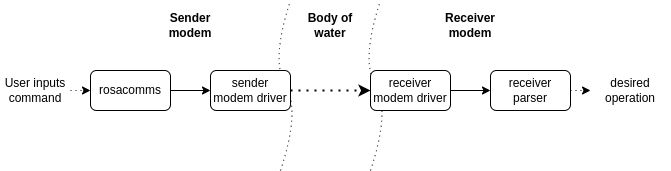

The diagram above was exported from draw.io. Its source (the exported page's mxGraphModel, read from the mxfile embedded in the PNG):
<mxGraphModel dx="1355" dy="878" grid="1" gridSize="10" guides="1" tooltips="1" connect="1" arrows="1" fold="1" page="1" pageScale="1" pageWidth="827" pageHeight="1169" math="0" shadow="0">
  <root>
    <mxCell id="0" />
    <mxCell id="1" parent="0" />
    <mxCell id="WG8UEAF9HQemWvoFFN1P-14" value="" style="curved=1;endArrow=none;html=1;rounded=0;dashed=1;dashPattern=1 4;" parent="1" edge="1">
      <mxGeometry width="50" height="50" relative="1" as="geometry">
        <mxPoint x="480" y="340" as="sourcePoint" />
        <mxPoint x="490" y="170" as="targetPoint" />
        <Array as="points">
          <mxPoint x="500" y="280" />
          <mxPoint x="470" y="230" />
        </Array>
      </mxGeometry>
    </mxCell>
    <mxCell id="WG8UEAF9HQemWvoFFN1P-11" value="" style="curved=1;endArrow=none;html=1;rounded=0;dashed=1;dashPattern=1 4;" parent="1" edge="1">
      <mxGeometry width="50" height="50" relative="1" as="geometry">
        <mxPoint x="390" y="340" as="sourcePoint" />
        <mxPoint x="400" y="170" as="targetPoint" />
        <Array as="points">
          <mxPoint x="410" y="280" />
          <mxPoint x="380" y="230" />
        </Array>
      </mxGeometry>
    </mxCell>
    <mxCell id="WG8UEAF9HQemWvoFFN1P-3" value="" style="edgeStyle=orthogonalEdgeStyle;rounded=0;orthogonalLoop=1;jettySize=auto;html=1;" parent="1" source="WG8UEAF9HQemWvoFFN1P-1" target="WG8UEAF9HQemWvoFFN1P-2" edge="1">
      <mxGeometry relative="1" as="geometry" />
    </mxCell>
    <mxCell id="WG8UEAF9HQemWvoFFN1P-1" value="rosacomms" style="rounded=1;whiteSpace=wrap;html=1;" parent="1" vertex="1">
      <mxGeometry x="200" y="240" width="80" height="40" as="geometry" />
    </mxCell>
    <mxCell id="WG8UEAF9HQemWvoFFN1P-2" value="sender modem driver" style="rounded=1;whiteSpace=wrap;html=1;" parent="1" vertex="1">
      <mxGeometry x="320" y="240" width="80" height="40" as="geometry" />
    </mxCell>
    <mxCell id="WG8UEAF9HQemWvoFFN1P-10" value="" style="edgeStyle=orthogonalEdgeStyle;rounded=0;orthogonalLoop=1;jettySize=auto;html=1;" parent="1" source="WG8UEAF9HQemWvoFFN1P-4" target="WG8UEAF9HQemWvoFFN1P-9" edge="1">
      <mxGeometry relative="1" as="geometry" />
    </mxCell>
    <mxCell id="WG8UEAF9HQemWvoFFN1P-4" value="receiver modem driver" style="rounded=1;whiteSpace=wrap;html=1;" parent="1" vertex="1">
      <mxGeometry x="480" y="240" width="80" height="40" as="geometry" />
    </mxCell>
    <mxCell id="WG8UEAF9HQemWvoFFN1P-8" value="" style="endArrow=classic;dashed=1;html=1;dashPattern=1 3;strokeWidth=2;rounded=0;entryX=0;entryY=0.5;entryDx=0;entryDy=0;exitX=1;exitY=0.5;exitDx=0;exitDy=0;" parent="1" source="WG8UEAF9HQemWvoFFN1P-2" target="WG8UEAF9HQemWvoFFN1P-4" edge="1">
      <mxGeometry width="50" height="50" relative="1" as="geometry">
        <mxPoint x="390" y="300" as="sourcePoint" />
        <mxPoint x="440" y="250" as="targetPoint" />
      </mxGeometry>
    </mxCell>
    <mxCell id="WG8UEAF9HQemWvoFFN1P-25" style="edgeStyle=orthogonalEdgeStyle;rounded=0;orthogonalLoop=1;jettySize=auto;html=1;exitX=1;exitY=0.5;exitDx=0;exitDy=0;entryX=0;entryY=0.5;entryDx=0;entryDy=0;dashed=1;dashPattern=1 4;" parent="1" source="WG8UEAF9HQemWvoFFN1P-9" target="WG8UEAF9HQemWvoFFN1P-24" edge="1">
      <mxGeometry relative="1" as="geometry" />
    </mxCell>
    <mxCell id="WG8UEAF9HQemWvoFFN1P-9" value="receiver parser" style="rounded=1;whiteSpace=wrap;html=1;" parent="1" vertex="1">
      <mxGeometry x="600" y="240" width="80" height="40" as="geometry" />
    </mxCell>
    <mxCell id="WG8UEAF9HQemWvoFFN1P-15" value="&lt;b&gt;Body of water&lt;/b&gt;" style="text;html=1;strokeColor=none;fillColor=none;align=center;verticalAlign=middle;whiteSpace=wrap;rounded=0;" parent="1" vertex="1">
      <mxGeometry x="410" y="180" width="60" height="30" as="geometry" />
    </mxCell>
    <mxCell id="WG8UEAF9HQemWvoFFN1P-16" value="&lt;b&gt;Sender modem&lt;/b&gt;" style="text;html=1;strokeColor=none;fillColor=none;align=center;verticalAlign=middle;whiteSpace=wrap;rounded=0;" parent="1" vertex="1">
      <mxGeometry x="270" y="180" width="60" height="30" as="geometry" />
    </mxCell>
    <mxCell id="WG8UEAF9HQemWvoFFN1P-18" value="&lt;b&gt;Receiver modem&lt;/b&gt;" style="text;html=1;strokeColor=none;fillColor=none;align=center;verticalAlign=middle;whiteSpace=wrap;rounded=0;" parent="1" vertex="1">
      <mxGeometry x="550" y="180" width="60" height="30" as="geometry" />
    </mxCell>
    <mxCell id="WG8UEAF9HQemWvoFFN1P-23" style="edgeStyle=orthogonalEdgeStyle;rounded=0;orthogonalLoop=1;jettySize=auto;html=1;exitX=1;exitY=0.5;exitDx=0;exitDy=0;entryX=0;entryY=0.5;entryDx=0;entryDy=0;dashed=1;dashPattern=1 4;" parent="1" source="WG8UEAF9HQemWvoFFN1P-19" target="WG8UEAF9HQemWvoFFN1P-1" edge="1">
      <mxGeometry relative="1" as="geometry" />
    </mxCell>
    <mxCell id="WG8UEAF9HQemWvoFFN1P-19" value="User inputs command" style="text;html=1;strokeColor=none;fillColor=none;align=center;verticalAlign=middle;whiteSpace=wrap;rounded=0;" parent="1" vertex="1">
      <mxGeometry x="110" y="245" width="70" height="30" as="geometry" />
    </mxCell>
    <mxCell id="WG8UEAF9HQemWvoFFN1P-24" value="desired operation" style="text;html=1;strokeColor=none;fillColor=none;align=center;verticalAlign=middle;whiteSpace=wrap;rounded=0;" parent="1" vertex="1">
      <mxGeometry x="700" y="245" width="80" height="30" as="geometry" />
    </mxCell>
  </root>
</mxGraphModel>